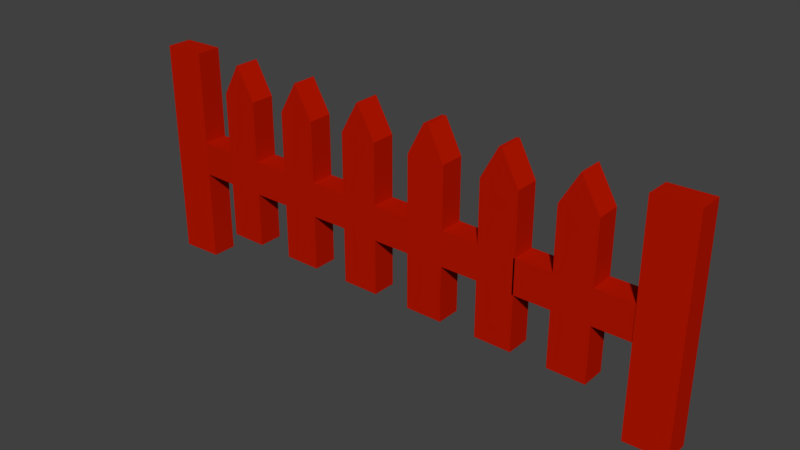 # Source: fences2.blend  (saved by Blender 2.79.0; exported with 4.5.12 LTS)
import bpy
from mathutils import Matrix  # noqa: F401  (used for matrix-valued properties, if any)

bpy.ops.wm.read_factory_settings(use_empty=True)
scene = bpy.context.scene
scene.name = 'Scene'

# ---- collections
col_collection_1 = bpy.data.collections.new('Collection 1'); scene.collection.children.link(col_collection_1)

# ---- materials (node trees are filled in below, after node groups)
mat_red_fence = bpy.data.materials.new('red-fence')
mat_red_fence.alpha_threshold = 0.0
mat_red_fence.roughness = 0.5

# ---- material node trees
mat_red_fence.use_nodes = True; mat_red_fence.node_tree.nodes.clear()
_N = mat_red_fence.node_tree.nodes; _L = mat_red_fence.node_tree.links
n0 = _N.new('ShaderNodeOutputMaterial'); n0.name = 'Material Output'; n0.location = (300, 300)
n1 = _N.new('ShaderNodeBsdfDiffuse'); n1.name = 'Diffuse BSDF'; n1.location = (10, 300)
n1.inputs[0].default_value = (0.4672, 0.008257, 0.0, 1.0)
_L.new(n1.outputs[0], n0.inputs[0])
n0.is_active_output = True

# ---- world
world_world = bpy.data.worlds.new('World'); scene.world = world_world
world_world.color = (0.05088, 0.05088, 0.05088)
world_world.use_sun_shadow = False
world_world.sun_shadow_jitter_overblur = 0.0
world_world.cycles.sampling_method = 'MANUAL'

# ---- meshes
me_cube_008 = bpy.data.meshes.new('Cube.008')
me_cube_008.from_pydata([(0.412, 0.04474, 0.8139), (0.4752, 0.04474, 0.1443), (0.412, -0.04502, 0.8139), (0.4752, -0.04502, 0.1443), (1.031, -0.0421, 0.008395), (1.031, -0.0421, 0.8139), (1.032, 0.04838, 0.008395), (1.032, 0.04838, 0.8139), (0.744, 0.04474, 0.1443), (0.607, 0.04474, 0.1443), (0.6761, -0.04502, 0.8139), (0.6749, -0.04502, 0.8139), (0.6749, 0.04474, 0.8139), (0.6761, 0.04474, 0.8139), (0.607, -0.04502, 0.1443), (0.744, -0.04502, 0.1443), (0.882, 0.04181, 0.8139), (0.8805, -0.04867, 0.008395), (0.882, 0.04181, 0.008395), (0.8805, -0.04867, 0.8139), (0.47, -0.04502, 0.3483), (0.47, -0.04502, 0.474), (0.47, 0.04474, 0.474), (0.47, 0.04474, 0.3483), (1.032, 0.04838, 0.474), (1.032, 0.04838, 0.3483), (1.031, -0.0421, 0.474), (1.031, -0.0421, 0.3483), (0.8809, -0.04502, 0.474), (0.8809, -0.04502, 0.3483), (0.8809, 0.04474, 0.474), (0.8809, 0.04474, 0.3483), (0.607, 0.04474, 0.474), (0.607, 0.04474, 0.3483), (0.744, 0.04474, 0.474), (0.744, 0.04474, 0.3483), (0.744, -0.04502, 0.474), (0.744, -0.04502, 0.3483), (0.607, -0.04502, 0.474), (0.607, -0.04502, 0.3483), (0.8805, -0.04867, 0.474), (0.8805, -0.04867, 0.3483), (0.882, 0.04181, 0.474), (0.882, 0.04181, 0.3483), (0.0643, 0.04474, 0.1443), (-0.3466, 0.04474, 0.1443), (-0.7576, 0.04474, 0.1443), (-0.6913, 0.04474, 0.8139), (-0.4145, 0.04474, 0.8139), (0.1254, 0.04474, 0.8139), (-0.7576, -0.04502, 0.1443), (-0.3466, -0.04502, 0.1443), (0.0643, -0.04502, 0.1443), (0.1254, -0.04502, 0.8139), (-0.4145, -0.04502, 0.8139), (-0.6913, -0.04502, 0.8139), (-0.4836, 0.04474, 0.1443), (-0.6206, 0.04474, 0.1443), (-0.6869, 0.04474, 0.8139), (-0.4158, 0.04474, 0.8139), (-0.6206, -0.04502, 0.1443), (-0.4836, -0.04502, 0.1443), (-0.4158, -0.04502, 0.8139), (-0.6869, -0.04502, 0.8139), (-0.8873, 0.04837, 0.008395), (-1.037, 0.04183, 0.008395), (-0.8887, -0.04211, 0.8139), (-1.039, -0.04865, 0.8139), (-1.037, 0.04183, 0.8139), (-0.8873, 0.04837, 0.8139), (-1.039, -0.04865, 0.008395), (-0.8887, -0.04211, 0.008395), (-0.07268, 0.04474, 0.1443), (-0.2097, 0.04474, 0.1443), (-0.1434, 0.04474, 0.8139), (-0.1389, 0.04474, 0.8139), (-0.2097, -0.04502, 0.1443), (-0.07268, -0.04502, 0.1443), (-0.1389, -0.04502, 0.8139), (-0.1434, -0.04502, 0.8139), (0.1395, 0.04824, 0.8139), (0.4014, 0.04474, 0.8139), (0.2013, -0.04502, 0.1443), (0.3383, -0.04502, 0.1443), (0.3383, 0.04474, 0.1443), (0.2013, 0.04474, 0.1443), (0.4014, -0.04502, 0.8139), (0.1395, -0.04152, 0.8139), (0.4752, 0.04474, 0.474), (0.4752, 0.04474, 0.3483), (0.4752, -0.04502, 0.474), (0.4752, -0.04502, 0.3483), (0.0643, -0.04502, 0.474), (0.0643, -0.04502, 0.3483), (-0.3466, -0.04502, 0.474), (-0.3466, -0.04502, 0.3483), (-0.7576, -0.04502, 0.474), (-0.7576, -0.04502, 0.3483), (-0.7576, 0.04474, 0.474), (-0.7576, 0.04474, 0.3483), (-0.3466, 0.04474, 0.474), (-0.3466, 0.04474, 0.3483), (0.0643, 0.04474, 0.474), (0.0643, 0.04474, 0.3483), (-0.6206, 0.04474, 0.474), (-0.6206, 0.04474, 0.3483), (-0.4836, 0.04474, 0.474), (-0.4836, 0.04474, 0.3483), (-0.4836, -0.04502, 0.474), (-0.4836, -0.04502, 0.3483), (-0.6206, -0.04502, 0.474), (-0.6206, -0.04502, 0.3483), (-1.037, 0.04183, 0.474), (-1.037, 0.04183, 0.3483), (-0.8873, 0.04837, 0.474), (-0.8873, 0.04837, 0.3483), (-0.8887, -0.04211, 0.474), (-0.8887, -0.04211, 0.3483), (-1.039, -0.04865, 0.474), (-1.039, -0.04865, 0.3483), (-0.2097, 0.04474, 0.474), (-0.2097, 0.04474, 0.3483), (-0.07268, 0.04474, 0.474), (-0.07268, 0.04474, 0.3483), (-0.07268, -0.04502, 0.474), (-0.07268, -0.04502, 0.3483), (-0.2097, -0.04502, 0.474), (-0.2097, -0.04502, 0.3483), (0.3383, -0.04502, 0.474), (0.3383, -0.04502, 0.3483), (0.2006, -0.04152, 0.474), (0.2013, -0.04502, 0.3483), (0.2006, 0.04824, 0.474), (0.2013, 0.04474, 0.3483), (0.3383, 0.04474, 0.474), (0.3383, 0.04474, 0.3483), (0.607, 0.04474, 0.6964), (0.744, 0.04474, 0.6964), (0.744, -0.04502, 0.6964), (0.607, -0.04502, 0.6964), (0.4752, 0.04474, 0.6964), (0.4752, -0.04502, 0.6964), (0.3383, -0.04502, 0.6964), (0.3383, 0.04474, 0.6964), (0.0643, -0.04502, 0.6964), (0.0643, 0.04474, 0.6964), (0.2006, -0.04152, 0.6964), (0.2006, 0.04824, 0.6964), (-0.2097, 0.04474, 0.6964), (-0.07268, 0.04474, 0.6964), (-0.07268, -0.04502, 0.6964), (-0.2097, -0.04502, 0.6964), (-0.3466, -0.04502, 0.6964), (-0.3466, 0.04474, 0.6964), (-0.4836, 0.04474, 0.6964), (-0.4836, -0.04502, 0.6964), (-0.7576, -0.04502, 0.6964), (-0.7576, 0.04474, 0.6964), (-0.6206, 0.04474, 0.6964), (-0.6206, -0.04502, 0.6964)], [], [(112, 68, 69, 114), (42, 16, 7, 24), (24, 7, 5, 26), (133, 132, 134, 135), (18, 6, 4, 17), (48, 59, 62, 54), (46, 57, 60, 50), (152, 54, 62, 155), (157, 47, 58, 158), (145, 49, 80, 147), (44, 85, 82, 52), (154, 59, 48, 153), (159, 63, 55, 156), (136, 12, 13, 137), (146, 87, 53, 144), (9, 8, 15, 14), (56, 45, 51, 61), (13, 12, 11, 10), (0, 81, 86, 2), (138, 10, 11, 139), (141, 2, 86, 142), (58, 47, 55, 63), (80, 49, 53, 87), (26, 5, 19, 40), (75, 74, 79, 78), (7, 16, 19, 5), (84, 1, 3, 83), (140, 0, 2, 141), (73, 72, 77, 76), (4, 27, 41, 17), (27, 26, 40, 41), (150, 78, 79, 151), (15, 37, 39, 14), (37, 36, 38, 39), (148, 74, 75, 149), (29, 28, 36, 37), (9, 33, 35, 8), (33, 32, 34, 35), (23, 22, 32, 33), (116, 66, 67, 118), (35, 34, 30, 31), (69, 68, 67, 66), (65, 64, 71, 70), (39, 38, 21, 20), (6, 25, 27, 4), (25, 24, 26, 27), (18, 43, 25, 6), (43, 42, 24, 25), (143, 81, 0, 140), (20, 21, 22, 23), (44, 103, 133, 85), (103, 102, 132, 133), (129, 128, 130, 131), (3, 91, 129, 83), (91, 90, 128, 129), (77, 125, 127, 76), (125, 124, 126, 127), (93, 92, 124, 125), (73, 121, 123, 72), (121, 120, 122, 123), (101, 100, 120, 121), (71, 117, 119, 70), (117, 116, 118, 119), (97, 96, 116, 117), (65, 113, 115, 64), (113, 112, 114, 115), (96, 98, 114, 116), (109, 108, 110, 111), (51, 95, 109, 61), (95, 94, 108, 109), (105, 104, 106, 107), (46, 99, 105, 57), (99, 98, 104, 105), (123, 122, 102, 103), (56, 107, 101, 45), (107, 106, 100, 101), (115, 114, 98, 99), (60, 111, 97, 50), (111, 110, 96, 97), (127, 126, 94, 95), (82, 131, 93, 52), (131, 130, 92, 93), (157, 98, 96, 156), (1, 89, 91, 3), (89, 88, 90, 91), (84, 135, 89, 1), (135, 134, 88, 89), (65, 70, 119, 118, 67, 68, 112, 113), (69, 66, 116, 114), (64, 115, 117, 71), (159, 110, 104, 158), (57, 105, 111, 60), (104, 110, 108, 106), (153, 152, 94, 100), (45, 101, 95, 51), (100, 94, 126, 120), (150, 124, 122, 149), (72, 123, 125, 77), (92, 102, 122, 124), (132, 130, 128, 134), (146, 130, 132, 147), (82, 85, 133, 131), (22, 21, 38, 32), (138, 36, 34, 137), (28, 30, 34, 36), (8, 35, 37, 15), (46, 50, 97, 99), (154, 106, 108, 155), (56, 61, 109, 107), (151, 148, 120, 126), (73, 76, 127, 121), (145, 102, 92, 144), (44, 52, 93, 103), (142, 143, 134, 128), (83, 129, 135, 84), (139, 136, 32, 38), (9, 14, 39, 33), (19, 16, 42, 40), (17, 41, 43, 18), (29, 37, 35, 31), (23, 33, 39, 20), (133, 135, 129, 131), (93, 125, 123, 103), (101, 121, 127, 95), (109, 111, 105, 107), (117, 115, 99, 97), (11, 12, 136, 139), (10, 138, 137, 13), (36, 138, 139, 38), (32, 136, 137, 34), (86, 81, 143, 142), (134, 143, 140, 88), (88, 140, 141, 90), (90, 141, 142, 128), (49, 145, 144, 53), (87, 146, 147, 80), (130, 146, 144, 92), (102, 145, 147, 132), (79, 74, 148, 151), (78, 150, 149, 75), (120, 148, 149, 122), (124, 150, 151, 126), (59, 154, 155, 62), (48, 54, 152, 153), (106, 154, 153, 100), (94, 152, 155, 108), (63, 159, 158, 58), (47, 157, 156, 55), (110, 159, 156, 96), (98, 157, 158, 104)])
me_cube_008.polygons.foreach_set('use_smooth', [True] * 150)
_k = set([(0, 2), (0, 81), (0, 140), (1, 3), (1, 84), (1, 89), (2, 86), (2, 141), (3, 83), (3, 91), (4, 6), (4, 17), (4, 27), (5, 7), (5, 19), (5, 26), (6, 18), (6, 25), (7, 16), (7, 24), (8, 9), (8, 15), (8, 35), (9, 14), (9, 33), (10, 11), (10, 13), (10, 138), (11, 12), (11, 139), (12, 13), (12, 136), (13, 137), (14, 15), (14, 39), (15, 37), (16, 19), (16, 42), (17, 18), (17, 41), (18, 43), (19, 40), (20, 21), (20, 23), (20, 39), (21, 22), (21, 38), (22, 23), (22, 32), (23, 33), (24, 25), (26, 27), (28, 30), (28, 36), (29, 31), (29, 37), (30, 34), (31, 35), (32, 38), (32, 136), (33, 39), (34, 36), (34, 137), (35, 37), (36, 138), (38, 139), (40, 41), (40, 42), (41, 43), (42, 43), (44, 52), (44, 85), (44, 103), (45, 51), (45, 56), (45, 101), (46, 50), (46, 57), (46, 99), (47, 55), (47, 58), (47, 157), (48, 54), (48, 59), (48, 153), (49, 53), (49, 80), (49, 145), (50, 60), (50, 97), (51, 61), (51, 95), (52, 82), (52, 93), (53, 87), (53, 144), (54, 62), (54, 152), (55, 63), (55, 156), (56, 61), (56, 107), (57, 60), (57, 105), (58, 63), (58, 158), (59, 62), (59, 154), (60, 111), (61, 109), (62, 155), (63, 159), (64, 65), (64, 71), (64, 115), (65, 70), (65, 113), (66, 67), (66, 69), (66, 116), (67, 68), (67, 118), (68, 69), (68, 112), (69, 114), (70, 71), (70, 119), (71, 117), (72, 73), (72, 77), (72, 123), (73, 76), (73, 121), (74, 75), (74, 79), (74, 148), (75, 78), (75, 149), (76, 77), (76, 127), (77, 125), (78, 79), (78, 150), (79, 151), (80, 87), (80, 147), (81, 86), (81, 143), (82, 85), (82, 131), (83, 84), (83, 129), (84, 135), (85, 133), (86, 142), (87, 146), (88, 89), (88, 140), (90, 91), (90, 141), (92, 93), (92, 102), (92, 124), (92, 130), (92, 144), (93, 103), (93, 125), (93, 131), (94, 100), (94, 126), (94, 152), (95, 101), (95, 127), (96, 97), (96, 98), (96, 116), (96, 156), (97, 99), (97, 117), (98, 99), (98, 114), (98, 157), (99, 115), (100, 120), (100, 153), (101, 121), (102, 103), (102, 122), (102, 132), (102, 145), (103, 123), (103, 133), (104, 106), (104, 110), (104, 158), (105, 107), (105, 111), (106, 108), (106, 154), (107, 109), (108, 110), (108, 155), (109, 111), (110, 159), (112, 113), (114, 115), (114, 116), (115, 117), (116, 117), (118, 119), (120, 126), (120, 148), (121, 127), (122, 124), (122, 149), (123, 125), (124, 150), (126, 151), (128, 129), (128, 130), (128, 134), (128, 142), (129, 131), (129, 135), (130, 131), (130, 132), (130, 146), (131, 133), (132, 133), (132, 134), (132, 147), (133, 135), (134, 135), (134, 143), (136, 139), (137, 138), (140, 141), (142, 143), (144, 145), (144, 146), (145, 147), (146, 147), (148, 151), (149, 150), (152, 153), (154, 155), (156, 157), (158, 159)])
me_cube_008.attributes.new('sharp_edge', 'BOOLEAN', 'EDGE').data.foreach_set('value', [ (min(e.vertices), max(e.vertices)) in _k for e in me_cube_008.edges])
_uv = me_cube_008.uv_layers.new(name='UVMap')
_uv.uv.foreach_set('vector', [0.0, 0.0, 1.0, 0.0, 1.0, 1.0, 0.0, 1.0, 0.0, 0.0, 1.0, 0.0, 1.0, 1.0, 0.0, 1.0, 0.0, 0.0, 1.0, 0.0, 1.0, 1.0, 0.0, 1.0, 0.0, 0.0, 1.0, 0.0, 1.0, 1.0, 0.0, 1.0, 0.0, 0.0, 1.0, 0.0, 1.0, 1.0, 0.0, 1.0, 0.0, 0.0, 1.0, 0.0, 1.0, 1.0, 0.0, 1.0, 0.0, 0.0, 1.0, 0.0, 1.0, 1.0, 0.0, 1.0, 0.0, 0.0, 1.0, 0.0, 1.0, 1.0, 0.0, 1.0, 0.0, 0.0, 1.0, 0.0, 1.0, 1.0, 0.0, 1.0, 0.0, 0.0, 1.0, 0.0, 1.0, 1.0, 0.0, 1.0, 0.0, 0.0, 1.0, 0.0, 1.0, 1.0, 0.0, 1.0, 0.0, 0.0, 1.0, 0.0, 1.0, 1.0, 0.0, 1.0, 0.0, 0.0, 1.0, 0.0, 1.0, 1.0, 0.0, 1.0, 0.0, 0.0, 1.0, 0.0, 1.0, 1.0, 0.0, 1.0, 0.0, 0.0, 1.0, 0.0, 1.0, 1.0, 0.0, 1.0, 0.0, 0.0, 1.0, 0.0, 1.0, 1.0, 0.0, 1.0, 0.0, 0.0, 1.0, 0.0, 1.0, 1.0, 0.0, 1.0, 0.0, 0.0, 1.0, 0.0, 1.0, 1.0, 0.0, 1.0, 0.0, 0.0, 1.0, 0.0, 1.0, 1.0, 0.0, 1.0, 0.0, 0.0, 1.0, 0.0, 1.0, 1.0, 0.0, 1.0, 0.0, 0.0, 1.0, 0.0, 1.0, 1.0, 0.0, 1.0, 0.0, 0.0, 1.0, 0.0, 1.0, 1.0, 0.0, 1.0, 0.0, 0.0, 1.0, 0.0, 1.0, 1.0, 0.0, 1.0, 0.0, 0.0, 1.0, 0.0, 1.0, 1.0, 0.0, 1.0, 0.0, 0.0, 1.0, 0.0, 1.0, 1.0, 0.0, 1.0, 0.0, 0.0, 1.0, 0.0, 1.0, 1.0, 0.0, 1.0, 0.0, 0.0, 1.0, 0.0, 1.0, 1.0, 0.0, 1.0, 0.0, 0.0, 1.0, 0.0, 1.0, 1.0, 0.0, 1.0, 0.0, 0.0, 1.0, 0.0, 1.0, 1.0, 0.0, 1.0, 0.0, 0.0, 1.0, 0.0, 1.0, 1.0, 0.0, 1.0, 0.0, 0.0, 1.0, 0.0, 1.0, 1.0, 0.0, 1.0, 0.0, 0.0, 1.0, 0.0, 1.0, 1.0, 0.0, 1.0, 0.0, 0.0, 1.0, 0.0, 1.0, 1.0, 0.0, 1.0, 0.0, 0.0, 1.0, 0.0, 1.0, 1.0, 0.0, 1.0, 0.0, 0.0, 1.0, 0.0, 1.0, 1.0, 0.0, 1.0, 0.0, 0.0, 1.0, 0.0, 1.0, 1.0, 0.0, 1.0, 0.0, 0.0, 1.0, 0.0, 1.0, 1.0, 0.0, 1.0, 0.0, 0.0, 1.0, 0.0, 1.0, 1.0, 0.0, 1.0, 0.0, 0.0, 1.0, 0.0, 1.0, 1.0, 0.0, 1.0, 0.0, 0.0, 1.0, 0.0, 1.0, 1.0, 0.0, 1.0, 0.0, 0.0, 1.0, 0.0, 1.0, 1.0, 0.0, 1.0, 0.0, 0.0, 1.0, 0.0, 1.0, 1.0, 0.0, 1.0, 0.0, 0.0, 1.0, 0.0, 1.0, 1.0, 0.0, 1.0, 0.0, 0.0, 1.0, 0.0, 1.0, 1.0, 0.0, 1.0, 0.0, 0.0, 1.0, 0.0, 1.0, 1.0, 0.0, 1.0, 0.0, 0.0, 1.0, 0.0, 1.0, 1.0, 0.0, 1.0, 0.0, 0.0, 1.0, 0.0, 1.0, 1.0, 0.0, 1.0, 0.0, 0.0, 1.0, 0.0, 1.0, 1.0, 0.0, 1.0, 0.0, 0.0, 1.0, 0.0, 1.0, 1.0, 0.0, 1.0, 0.0, 0.0, 1.0, 0.0, 1.0, 1.0, 0.0, 1.0, 0.0, 0.0, 1.0, 0.0, 1.0, 1.0, 0.0, 1.0, 0.0, 0.0, 1.0, 0.0, 1.0, 1.0, 0.0, 1.0, 0.0, 0.0, 1.0, 0.0, 1.0, 1.0, 0.0, 1.0, 0.0, 0.0, 1.0, 0.0, 1.0, 1.0, 0.0, 1.0, 0.0, 0.0, 1.0, 0.0, 1.0, 1.0, 0.0, 1.0, 0.0, 0.0, 1.0, 0.0, 1.0, 1.0, 0.0, 1.0, 0.0, 0.0, 1.0, 0.0, 1.0, 1.0, 0.0, 1.0, 0.0, 0.0, 1.0, 0.0, 1.0, 1.0, 0.0, 1.0, 0.0, 0.0, 1.0, 0.0, 1.0, 1.0, 0.0, 1.0, 0.0, 0.0, 1.0, 0.0, 1.0, 1.0, 0.0, 1.0, 0.0, 0.0, 1.0, 0.0, 1.0, 1.0, 0.0, 1.0, 0.0, 0.0, 1.0, 0.0, 1.0, 1.0, 0.0, 1.0, 0.0, 0.0, 1.0, 0.0, 1.0, 1.0, 0.0, 1.0, 0.0, 0.0, 1.0, 0.0, 1.0, 1.0, 0.0, 1.0, 0.0, 0.0, 1.0, 0.0, 1.0, 1.0, 0.0, 1.0, 0.0, 0.0, 1.0, 0.0, 1.0, 1.0, 0.0, 1.0, 0.0, 0.0, 1.0, 0.0, 1.0, 1.0, 0.0, 1.0, 0.0, 0.0, 1.0, 0.0, 1.0, 1.0, 0.0, 1.0, 0.0, 0.0, 1.0, 0.0, 1.0, 1.0, 0.0, 1.0, 0.0, 0.0, 1.0, 0.0, 1.0, 1.0, 0.0, 1.0, 0.0, 0.0, 1.0, 0.0, 1.0, 1.0, 0.0, 1.0, 0.0, 0.0, 1.0, 0.0, 1.0, 1.0, 0.0, 1.0, 0.0, 0.0, 1.0, 0.0, 1.0, 1.0, 0.0, 1.0, 0.0, 0.0, 1.0, 0.0, 1.0, 1.0, 0.0, 1.0, 0.0, 0.0, 1.0, 0.0, 1.0, 1.0, 0.0, 1.0, 0.0, 0.0, 1.0, 0.0, 1.0, 1.0, 0.0, 1.0, 0.0, 0.0, 1.0, 0.0, 1.0, 1.0, 0.0, 1.0, 0.0, 0.0, 1.0, 0.0, 1.0, 1.0, 0.0, 1.0, 0.0, 0.0, 1.0, 0.0, 1.0, 1.0, 0.0, 1.0, 0.0, 0.0, 1.0, 0.0, 1.0, 1.0, 0.0, 1.0, 0.0, 0.0, 1.0, 0.0, 1.0, 1.0, 0.0, 1.0, 0.0, 0.0, 1.0, 0.0, 1.0, 1.0, 0.0, 1.0, 0.0, 0.0, 1.0, 0.0, 1.0, 1.0, 0.0, 1.0, 0.0, 0.0, 1.0, 0.0, 1.0, 1.0, 0.0, 1.0, 0.0, 0.0, 1.0, 0.0, 1.0, 1.0, 0.0, 1.0, 0.0, 0.0, 1.0, 0.0, 1.0, 1.0, 0.0, 1.0, 0.0, 0.0, 1.0, 0.0, 1.0, 1.0, 0.0, 1.0, 0.5, 1.0, 0.8536, 0.8536, 1.0, 0.5, 0.8536, 0.1464, 0.5, 0.0, 0.1464, 0.1464, 0.0, 0.5, 0.1464, 0.8536, 0.0, 0.0, 1.0, 0.0, 1.0, 1.0, 0.0, 1.0, 0.0, 0.0, 1.0, 0.0, 1.0, 1.0, 0.0, 1.0, 0.0, 0.0, 1.0, 0.0, 1.0, 1.0, 0.0, 1.0, 0.0, 0.0, 1.0, 0.0, 1.0, 1.0, 0.0, 1.0, 0.0, 0.0, 1.0, 0.0, 1.0, 1.0, 0.0, 1.0, 0.0, 0.0, 1.0, 0.0, 1.0, 1.0, 0.0, 1.0, 0.0, 0.0, 1.0, 0.0, 1.0, 1.0, 0.0, 1.0, 0.0, 0.0, 1.0, 0.0, 1.0, 1.0, 0.0, 1.0, 0.0, 0.0, 1.0, 0.0, 1.0, 1.0, 0.0, 1.0, 0.0, 0.0, 1.0, 0.0, 1.0, 1.0, 0.0, 1.0, 0.0, 0.0, 1.0, 0.0, 1.0, 1.0, 0.0, 1.0, 0.0, 0.0, 1.0, 0.0, 1.0, 1.0, 0.0, 1.0, 0.0, 0.0, 1.0, 0.0, 1.0, 1.0, 0.0, 1.0, 0.0, 0.0, 1.0, 0.0, 1.0, 1.0, 0.0, 1.0, 0.0, 0.0, 1.0, 0.0, 1.0, 1.0, 0.0, 1.0, 0.0, 0.0, 1.0, 0.0, 1.0, 1.0, 0.0, 1.0, 0.0, 0.0, 1.0, 0.0, 1.0, 1.0, 0.0, 1.0, 0.0, 0.0, 1.0, 0.0, 1.0, 1.0, 0.0, 1.0, 0.0, 0.0, 1.0, 0.0, 1.0, 1.0, 0.0, 1.0, 0.0, 0.0, 1.0, 0.0, 1.0, 1.0, 0.0, 1.0, 0.0, 0.0, 1.0, 0.0, 1.0, 1.0, 0.0, 1.0, 0.0, 0.0, 1.0, 0.0, 1.0, 1.0, 0.0, 1.0, 0.0, 0.0, 1.0, 0.0, 1.0, 1.0, 0.0, 1.0, 0.0, 0.0, 1.0, 0.0, 1.0, 1.0, 0.0, 1.0, 0.0, 0.0, 1.0, 0.0, 1.0, 1.0, 0.0, 1.0, 0.0, 0.0, 1.0, 0.0, 1.0, 1.0, 0.0, 1.0, 0.0, 0.0, 1.0, 0.0, 1.0, 1.0, 0.0, 1.0, 0.0, 0.0, 1.0, 0.0, 1.0, 1.0, 0.0, 1.0, 0.0, 0.0, 1.0, 0.0, 1.0, 1.0, 0.0, 1.0, 0.0, 0.0, 1.0, 0.0, 1.0, 1.0, 0.0, 1.0, 0.0, 0.0, 1.0, 0.0, 1.0, 1.0, 0.0, 1.0, 0.0, 0.0, 1.0, 0.0, 1.0, 1.0, 0.0, 1.0, 0.0, 0.0, 1.0, 0.0, 1.0, 1.0, 0.0, 1.0, 0.0, 0.0, 1.0, 0.0, 1.0, 1.0, 0.0, 1.0, 0.0, 0.0, 1.0, 0.0, 1.0, 1.0, 0.0, 1.0, 0.0, 0.0, 1.0, 0.0, 1.0, 1.0, 0.0, 1.0, 0.0, 0.0, 1.0, 0.0, 1.0, 1.0, 0.0, 1.0, 0.0, 0.0, 1.0, 0.0, 1.0, 1.0, 0.0, 1.0, 0.0, 0.0, 1.0, 0.0, 1.0, 1.0, 0.0, 1.0, 0.0, 0.0, 1.0, 0.0, 1.0, 1.0, 0.0, 1.0, 0.0, 0.0, 1.0, 0.0, 1.0, 1.0, 0.0, 1.0, 0.0, 0.0, 1.0, 0.0, 1.0, 1.0, 0.0, 1.0, 0.0, 0.0, 1.0, 0.0, 1.0, 1.0, 0.0, 1.0, 0.0, 0.0, 1.0, 0.0, 1.0, 1.0, 0.0, 1.0, 0.0, 0.0, 1.0, 0.0, 1.0, 1.0, 0.0, 1.0, 0.0, 0.0, 1.0, 0.0, 1.0, 1.0, 0.0, 1.0, 0.0, 0.0, 1.0, 0.0, 1.0, 1.0, 0.0, 1.0, 0.0, 0.0, 1.0, 0.0, 1.0, 1.0, 0.0, 1.0, 0.0, 0.0, 1.0, 0.0, 1.0, 1.0, 0.0, 1.0, 0.0, 0.0, 1.0, 0.0, 1.0, 1.0, 0.0, 1.0, 0.0, 0.0, 1.0, 0.0, 1.0, 1.0, 0.0, 1.0, 0.0, 0.0, 1.0, 0.0, 1.0, 1.0, 0.0, 1.0, 0.0, 0.0, 1.0, 0.0, 1.0, 1.0, 0.0, 1.0, 0.0, 0.0, 1.0, 0.0, 1.0, 1.0, 0.0, 1.0, 0.0, 0.0, 1.0, 0.0, 1.0, 1.0, 0.0, 1.0, 0.0, 0.0, 1.0, 0.0, 1.0, 1.0, 0.0, 1.0, 0.0, 0.0, 1.0, 0.0, 1.0, 1.0, 0.0, 1.0, 0.0, 0.0, 1.0, 0.0, 1.0, 1.0, 0.0, 1.0, 0.0, 0.0, 1.0, 0.0, 1.0, 1.0, 0.0, 1.0, 0.0, 0.0, 1.0, 0.0, 1.0, 1.0, 0.0, 1.0, 0.0, 0.0, 1.0, 0.0, 1.0, 1.0, 0.0, 1.0, 0.0, 0.0, 1.0, 0.0, 1.0, 1.0, 0.0, 1.0])
me_cube_008.materials.append(mat_red_fence)
me_cube_008.use_remesh_preserve_volume = False
me_cube_008.use_remesh_preserve_attributes = False
me_cube_008.use_mirror_vertex_groups = False
me_cube_008.update()
me_cube_008.normals_split_custom_set([tuple(v) for v in zip(*[iter([-0.04355, 0.9991, 1.233e-08, -0.04355, 0.9991, 0.0, -0.04355, 0.9991, 0.0, -0.04355, 0.9991, 1.233e-08, -0.04371, 0.999, -1.264e-08, -0.04371, 0.999, -2.528e-08, -0.04371, 0.999, -2.528e-08, -0.04371, 0.999, -1.264e-08, 0.9999, -0.01599, 1.753e-07, 0.9999, -0.01599, 3.506e-07, 0.9999, -0.01599, 3.506e-07, 0.9999, -0.01599, 1.753e-07, 0.01274, 0.9998, -0.01389, 0.01274, 0.9998, -0.01389, 0.01274, 0.9998, -0.01389, 0.01274, 0.9998, -0.01389, 3.751e-09, 0.0, -1.0, 3.751e-09, 0.0, -1.0, 3.751e-09, 0.0, -1.0, 3.751e-09, 0.0, -1.0, 0.0, 0.0, 1.0, 0.0, 0.0, 1.0, 0.0, 0.0, 1.0, 0.0, 0.0, 1.0, 0.0, 0.0, -1.0, 0.0, 0.0, -1.0, 0.0, 0.0, -1.0, 0.0, 0.0, -1.0, 0.0, -1.0, -1.147e-08, 0.0, -1.0, -2.869e-08, 0.0, -1.0, -2.869e-08, 0.0, -1.0, -1.147e-08, 0.0, 1.0, -1.128e-08, 0.0, 1.0, -2.805e-08, 0.0, 1.0, -2.805e-08, 0.0, 1.0, -1.128e-08, -0.04649, 0.9989, -2.634e-08, -0.04649, 0.9989, -2.634e-08, -0.04649, 0.9989, -2.634e-08, -0.04649, 0.9989, -2.634e-08, 0.0, 0.0, -1.0, 0.0, 0.0, -1.0, 0.0, 0.0, -1.0, 0.0, 0.0, -1.0, 0.0, 1.0, 1.147e-08, 0.0, 1.0, 2.869e-08, 0.0, 1.0, 2.869e-08, 0.0, 1.0, 1.147e-08, 0.0, -1.0, -1.128e-08, 0.0, -1.0, -2.805e-08, 0.0, -1.0, -2.805e-08, 0.0, -1.0, -1.128e-08, 0.0, 1.0, 8.97e-09, 0.0, 1.0, 2.871e-08, 0.0, 1.0, 2.871e-08, 0.0, 1.0, 8.97e-09, 0.04649, -0.9989, 7.901e-08, 0.04649, -0.9989, 7.901e-08, 0.04649, -0.9989, 7.901e-08, 0.04649, -0.9989, 7.901e-08, 0.0, 0.0, -1.0, 0.0, 0.0, -1.0, 0.0, 0.0, -1.0, 0.0, 0.0, -1.0, 0.0, 0.0, -1.0, 0.0, 0.0, -1.0, 0.0, 0.0, -1.0, 0.0, 0.0, -1.0, 0.0, 0.0, 1.0, 0.0, 0.0, 1.0, 0.0, 0.0, 1.0, 0.0, 0.0, 1.0, 0.0, 0.0, 1.0, 0.0, 0.0, 1.0, 0.0, 0.0, 1.0, 0.0, 0.0, 1.0, 0.0, -1.0, 1.596e-08, 0.0, -1.0, 5.741e-08, 0.0, -1.0, 5.741e-08, 0.0, -1.0, 1.596e-08, 0.0, -1.0, 1.866e-09, 0.0, -1.0, 2.687e-08, 0.0, -1.0, 2.687e-08, 0.0, -1.0, 1.866e-09, 0.0, 0.0, 1.0, 0.0, 0.0, 1.0, 0.0, 0.0, 1.0, 0.0, 0.0, 1.0, 3.489e-06, 0.0, 1.0, 3.489e-06, 0.0, 1.0, 3.489e-06, 0.0, 1.0, 3.489e-06, 0.0, 1.0, 0.04371, -0.999, -3.74e-10, 0.04371, -0.999, -7.48e-10, 0.04371, -0.999, -7.48e-10, 0.04371, -0.999, -3.74e-10, 0.0, 0.0, 1.0, 0.0, 0.0, 1.0, 0.0, 0.0, 1.0, 0.0, 0.0, 1.0, -6.86e-07, 0.0, 1.0, -6.86e-07, 0.0, 1.0, -6.86e-07, 0.0, 1.0, -6.86e-07, 0.0, 1.0, 0.0, 0.0, -1.0, 0.0, 0.0, -1.0, 0.0, 0.0, -1.0, 0.0, 0.0, -1.0, 0.8806, 0.0, 0.4739, 0.8806, 0.0, 0.4739, 0.8806, 0.0, 0.4739, 0.8806, 0.0, 0.4739, 0.0, 0.0, -1.0, 0.0, 0.0, -1.0, 0.0, 0.0, -1.0, 0.0, 0.0, -1.0, 0.04371, -0.999, 4.932e-09, 0.04371, -0.999, 2.466e-09, 0.04371, -0.999, 2.466e-09, 0.04371, -0.999, 4.932e-09, 0.04371, -0.999, 2.466e-09, 0.04371, -0.999, -3.74e-10, 0.04371, -0.999, -3.74e-10, 0.04371, -0.999, 2.466e-09, 0.0, -1.0, 0.0, 0.0, -1.0, 0.0, 0.0, -1.0, 0.0, 0.0, -1.0, 0.0, 0.0, -1.0, 4.809e-09, 0.0, -1.0, -5.346e-10, 0.0, -1.0, 1.603e-09, 0.0, -1.0, 4.809e-09, 0.0, -1.0, -5.346e-10, 0.0, -1.0, -6.023e-09, 0.0, -1.0, -3.886e-09, 0.0, -1.0, 1.603e-09, 0.0, 1.0, 1.127e-08, 0.0, 1.0, 2.803e-08, 0.0, 1.0, 2.803e-08, 0.0, 1.0, 1.127e-08, 0.0, -1.0, -6.413e-09, 0.0, -1.0, -6.413e-09, 0.0, -1.0, -6.023e-09, 0.0, -1.0, -5.346e-10, 0.0, 1.0, 0.0, 0.0, 1.0, -2.465e-09, 0.0, 1.0, -9.014e-09, 0.0, 1.0, 0.0, 0.0, 1.0, -2.465e-09, 0.0, 1.0, -3.858e-09, 0.0, 1.0, -1.041e-08, 0.0, 1.0, -9.014e-09, 0.0, 1.0, 1.965e-08, 0.0, 1.0, 1.965e-08, 0.0, 1.0, -3.858e-09, 0.0, 1.0, -2.465e-09, 0.04355, -0.9991, 4.082e-10, 0.04355, -0.9991, 8.164e-10, 0.04355, -0.9991, 8.164e-10, 0.04355, -0.9991, 4.082e-10, 0.0, 1.0, -9.014e-09, 0.0, 1.0, -1.041e-08, 0.0, 1.0, 0.0, 0.0, 1.0, 0.0, -6.862e-08, 0.0, 1.0, -6.862e-08, 0.0, 1.0, -6.862e-08, 0.0, 1.0, -6.862e-08, 0.0, 1.0, 2.681e-10, 0.0, -1.0, 2.681e-10, 0.0, -1.0, 2.681e-10, 0.0, -1.0, 2.681e-10, 0.0, -1.0, 0.0, -1.0, 1.603e-09, 0.0, -1.0, -3.886e-09, 0.0, -1.0, 0.0, 0.0, -1.0, 0.0, 0.9999, -0.01599, -3.506e-07, 0.9999, -0.01599, -1.753e-07, 0.9999, -0.01599, -1.753e-07, 0.9999, -0.01599, -3.506e-07, 0.9999, -0.01599, -1.753e-07, 0.9999, -0.01599, 1.753e-07, 0.9999, -0.01599, 1.753e-07, 0.9999, -0.01599, -1.753e-07, -0.04371, 0.999, 1.616e-08, -0.04371, 0.999, 8.081e-09, -0.04371, 0.999, 8.081e-09, -0.04371, 0.999, 1.616e-08, -0.04371, 0.999, 8.081e-09, -0.04371, 0.999, -1.264e-08, -0.04371, 0.999, -1.264e-08, -0.04371, 0.999, 8.081e-09, 0.0, 1.0, -5.347e-09, 0.0, 1.0, 0.0, 0.0, 1.0, 0.0, 0.0, 1.0, -5.347e-09, -1.0, 0.0, 0.0, -1.0, 0.0, 0.0, -1.0, 0.0, 0.0, -1.0, 0.0, 0.0, 0.0, 1.0, 3.579e-10, 0.0, 1.0, 3.579e-10, 0.0, 1.0, 3.579e-10, 0.0, 1.0, 3.579e-10, -0.01281, 0.9998, -0.01395, -0.01281, 0.9998, -0.01395, -0.01281, 0.9998, -0.01395, -0.01281, 0.9998, -0.01395, -0.01274, -0.9998, 0.01389, -0.01274, -0.9998, 0.01389, -0.01274, -0.9998, 0.01389, -0.01274, -0.9998, 0.01389, 0.0, -1.0, 0.0, 0.0, -1.0, 0.0, 0.0, -1.0, 0.0, 0.0, -1.0, 0.0, 0.0, -1.0, 0.0, 0.0, -1.0, -7.641e-09, 0.0, -1.0, -7.641e-09, 0.0, -1.0, 0.0, 0.0, -1.0, 0.0, 0.0, -1.0, 0.0, 0.0, -1.0, 0.0, 0.0, -1.0, 0.0, 0.0, -1.0, 0.0, 0.0, -1.0, 0.0, 0.0, -1.0, 0.0, 0.0, -1.0, 0.0, 0.0, -1.0, 0.0, 0.0, -1.0, 0.0, 0.0, -1.0, 0.0, 0.0, -1.0, 0.0, 0.0, 1.0, 0.0, 0.0, 1.0, 0.0, 0.0, 1.0, 0.0, 0.0, 1.0, 0.0, 0.0, 1.0, 0.0, 0.0, 1.0, 0.0, 0.0, 1.0, 0.0, 0.0, 1.0, 0.0, 0.0, 1.0, 0.0, 0.0, 1.0, 0.0, 0.0, 1.0, 0.0, 0.0, 1.0, 0.0, 0.04355, -0.9991, -8.164e-10, 0.04355, -0.9991, -4.082e-10, 0.04355, -0.9991, -4.082e-10, 0.04355, -0.9991, -8.164e-10, 0.04355, -0.9991, -4.082e-10, 0.04355, -0.9991, 4.082e-10, 0.04355, -0.9991, 4.082e-10, 0.04355, -0.9991, -4.082e-10, -0.0222, -0.9998, 0.0, -0.0222, -0.9998, 0.0, -0.0222, -0.9998, 0.0, -0.0222, -0.9998, 0.0, -0.04355, 0.9991, -9.119e-09, -0.04355, 0.9991, 7.767e-09, -0.04355, 0.9991, 7.767e-09, -0.04355, 0.9991, -9.119e-09, -0.04355, 0.9991, 7.767e-09, -0.04355, 0.9991, 1.233e-08, -0.04355, 0.9991, 1.233e-08, -0.04355, 0.9991, 7.767e-09, 0.0, 0.0, 1.0, 0.0, 0.0, 1.0, 0.0, 0.0, 1.0, 0.0, 0.0, 1.0, 0.0, -1.0, 0.0, 0.0, -1.0, 0.0, 0.0, -1.0, 0.0, 0.0, -1.0, 1.603e-09, 0.0, -1.0, 0.0, 0.0, -1.0, 0.0, 0.0, -1.0, 0.0, 0.0, -1.0, 0.0, 0.0, -1.0, 0.0, 0.0, -1.0, 0.0, 0.0, -1.0, 0.0, 0.0, -1.0, 0.0, 0.0, 1.0, 0.0, 0.0, 1.0, 0.0, 0.0, 1.0, 0.0, 0.0, 1.0, 0.0, 0.0, 1.0, 0.0, 0.0, 1.0, 0.0, 0.0, 1.0, 0.0, 0.0, 1.0, 0.0, 0.0, 1.0, 0.0, 0.0, 1.0, 0.0, 0.0, 1.0, 0.0, 0.0, 1.0, 0.0, 0.0, 1.0, 0.0, 0.0, 1.0, 0.0, 0.0, 1.0, 0.0, 0.0, 1.0, 0.0, 0.0, 1.0, 0.0, 0.0, 1.0, 0.0, 0.0, 1.0, 0.0, 0.0, 1.0, 0.0, 0.0, 1.0, 0.0, 0.0, 1.0, 0.0, 0.0, 1.0, 0.0, 0.0, 1.0, 0.0, 0.02799, 0.9996, 0.0, 0.02799, 0.9996, 0.0, 0.02799, 0.9996, 0.0, 0.02799, 0.9996, 0.0, 0.0, -1.0, 4.809e-09, 0.0, -1.0, 1.603e-09, 0.0, -1.0, 2.405e-09, 0.0, -1.0, 4.809e-09, 0.0, -1.0, 1.603e-09, 0.0, -1.0, 0.0, 0.0, -1.0, 0.0, 0.0, -1.0, 2.405e-09, 0.0, -1.0, 0.0, 0.0, -1.0, 0.0, 0.0, -1.0, 0.0, 0.0, -1.0, 0.0, 0.0, -1.0, 1.525e-08, 0.0, -1.0, 1.525e-08, 0.0, -1.0, 1.525e-08, 0.0, -1.0, 1.525e-08, 0.01281, -0.9998, 0.01395, 0.01281, -0.9998, 0.01395, 0.01281, -0.9998, 0.01395, 0.01281, -0.9998, 0.01395, -1.0, 0.0, 0.0, -1.0, 0.0, 0.0, -1.0, 0.0, 0.0, -1.0, 0.0, 0.0, 1.0, 0.0, -7.307e-07, 1.0, 0.0, -3.654e-07, 1.0, 0.0, -3.654e-07, 1.0, 0.0, -7.307e-07, 1.0, 0.0, -3.654e-07, 1.0, 0.0, 2.009e-07, 1.0, 0.0, 2.009e-07, 1.0, 0.0, -3.654e-07, 0.0, 1.0, 5.274e-09, 0.0, 1.0, 2.637e-09, 0.0, 1.0, 2.637e-09, 0.0, 1.0, 5.274e-09, 0.0, 1.0, 2.637e-09, 0.0, 1.0, -4.507e-09, 0.0, 1.0, -4.507e-09, 0.0, 1.0, 2.637e-09, -0.9999, 0.01593, -1.34e-13, -0.9999, 0.01593, -1.34e-13, -0.9999, 0.01593, -1.34e-13, -0.9999, 0.01593, -1.34e-13, -0.9999, 0.01593, -1.34e-13, -0.9999, 0.01593, -1.34e-13, -0.9999, 0.01593, -1.34e-13, -0.9999, 0.01593, -1.34e-13, 0.9999, -0.01592, 0.0, 0.9999, -0.01592, 0.0, 0.9999, -0.01592, 0.0, 0.9999, -0.01592, 0.0, 0.9999, -0.01592, 0.0, 0.9999, -0.01592, 0.0, 0.9999, -0.01592, 0.0, 0.9999, -0.01592, 0.0, 1.0, 0.0, 0.0, 1.0, 0.0, 0.0, 1.0, 0.0, 0.0, 1.0, 0.0, 0.0, 1.0, 0.0, 0.0, 1.0, 0.0, 0.0, 1.0, 0.0, 0.0, 1.0, 0.0, 0.0, 0.0, 0.0, 1.0, 0.0, 0.0, 1.0, 0.0, 0.0, 1.0, 0.0, 0.0, 1.0, 1.0, 0.0, 0.0, 1.0, 0.0, 0.0, 1.0, 0.0, 0.0, 1.0, 0.0, 0.0, 1.0, 0.0, 0.0, 1.0, 0.0, 0.0, 1.0, 0.0, 0.0, 1.0, 0.0, 0.0, 0.0, 0.0, 1.0, 0.0, 0.0, 1.0, 0.0, 0.0, 1.0, 0.0, 0.0, 1.0, 1.0, 0.0, 0.0, 1.0, 0.0, 0.0, 1.0, 0.0, 0.0, 1.0, 0.0, 0.0, 1.0, 0.0, 0.0, 1.0, 0.0, 0.0, 1.0, 0.0, 0.0, 1.0, 0.0, 0.0, 0.0, 0.0, 1.0, 0.0, 0.0, 1.0, 0.0, 0.0, 1.0, 0.0, 0.0, 1.0, 0.0, 0.0, 1.0, 0.0, 0.0, 1.0, 0.0, 0.0, 1.0, 0.0, 0.0, 1.0, 1.0, -3.731e-07, 2.344e-07, 1.0, -3.731e-07, 2.344e-07, 1.0, -3.731e-07, 2.344e-07, 1.0, -3.731e-07, 2.344e-07, 1.0, 6.106e-07, -2.558e-07, 1.0, 6.106e-07, -2.558e-07, 1.0, 6.106e-07, -2.558e-07, 1.0, 6.106e-07, -2.558e-07, 0.0, 0.0, 1.0, 0.0, 0.0, 1.0, 0.0, 0.0, 1.0, 0.0, 0.0, 1.0, 1.0, -7.462e-07, -1.34e-07, 1.0, -7.462e-07, -1.34e-07, 1.0, -7.462e-07, -1.34e-07, 1.0, -7.462e-07, -1.34e-07, 0.0, 0.0, 1.0, 0.0, 0.0, 1.0, 0.0, 0.0, 1.0, 0.0, 0.0, 1.0, 1.0, 0.0, 1.461e-07, 1.0, 0.0, 1.461e-07, 1.0, 0.0, 1.461e-07, 1.0, 0.0, 1.461e-07, -1.0, 0.0, -8.769e-07, -1.0, 0.0, -8.769e-07, -1.0, 0.0, -8.769e-07, -1.0, 0.0, -8.769e-07, -1.0, 0.0, 0.0, -1.0, 0.0, 0.0, -1.0, 0.0, 0.0, -1.0, 0.0, 0.0, -1.0, 0.0, 0.0, -1.0, 0.0, 0.0, -1.0, 0.0, 0.0, -1.0, 0.0, 0.0, -1.0, 0.0, 0.0, -1.0, 0.0, 0.0, -1.0, 0.0, 0.0, -1.0, 0.0, 0.0, -1.0, 0.0, 0.0, -1.0, 0.0, 0.0, -1.0, 0.0, 0.0, -1.0, 0.0, 0.0, -1.0, 0.0, -4.689e-07, -1.0, 0.0, -4.689e-07, -1.0, 0.0, -4.689e-07, -1.0, 0.0, -4.689e-07, -1.0, 0.0, 5.115e-07, -1.0, 0.0, 5.115e-07, -1.0, 0.0, 5.115e-07, -1.0, 0.0, 5.115e-07, -1.0, 0.0, 0.0, -1.0, 0.0, 0.0, -1.0, 0.0, 0.0, -1.0, 0.0, 0.0, -1.0, 0.0, 0.0, -1.0, 0.0, 0.0, -1.0, 0.0, 0.0, -1.0, 0.0, 0.0, -1.0, 1.492e-06, 2.679e-07, -1.0, 1.492e-06, 2.679e-07, -1.0, 1.492e-06, 2.679e-07, -1.0, 1.492e-06, 2.679e-07, -1.0, -4.07e-07, -7.307e-07, -1.0, -4.07e-07, -7.307e-07, -1.0, -4.07e-07, -7.307e-07, -1.0, -4.07e-07, -7.307e-07, -0.9999, 0.01599, -6.134e-07, -0.9999, 0.01599, -6.134e-07, -0.9999, 0.01599, -6.134e-07, -0.9999, 0.01599, -6.134e-07, -0.9999, 0.01599, 4.379e-07, -0.9999, 0.01599, 4.379e-07, -0.9999, 0.01599, 4.379e-07, -0.9999, 0.01599, 4.379e-07, 0.0, 0.0, -1.0, 0.0, 0.0, -1.0, 0.0, 0.0, -1.0, 0.0, 0.0, -1.0, 0.0, 0.0, -1.0, 0.0, 0.0, -1.0, 0.0, 0.0, -1.0, 0.0, 0.0, -1.0, 0.0, 0.0, -1.0, 0.0, 0.0, -1.0, 0.0, 0.0, -1.0, 0.0, 0.0, -1.0, 0.0, 0.0, -1.0, 0.0, 0.0, -1.0, 0.0, 0.0, -1.0, 0.0, 0.0, -1.0, 0.0, 0.0, -1.0, 0.0, 0.0, -1.0, 0.0, 0.0, -1.0, 0.0, 0.0, -1.0, 0.0, 0.0, -1.0, 0.0, 0.0, -1.0, 0.0, 0.0, -1.0, 0.0, 0.0, -1.0, -3.169e-07, 0.0, -1.0, -3.169e-07, 0.0, -1.0, -3.169e-07, 0.0, -1.0, -3.169e-07, 0.0, -1.0, -0.8657, 6.12e-07, 0.5006, -0.8657, 6.12e-07, 0.5006, -0.8657, 6.12e-07, 0.5006, -0.8657, 6.12e-07, 0.5006, 0.8657, -6.12e-07, 0.5006, 0.8657, -6.12e-07, 0.5006, 0.8657, -6.12e-07, 0.5006, 0.8657, -6.12e-07, 0.5006, 0.0, -1.0, -6.023e-09, 0.0, -1.0, 1.596e-08, 0.0, -1.0, 1.596e-08, 0.0, -1.0, -3.886e-09, 0.0, 1.0, -3.858e-09, 0.0, 1.0, 8.97e-09, 0.0, 1.0, 8.97e-09, 0.0, 1.0, -1.041e-08, -0.8806, 0.0, 0.4739, -0.8806, 0.0, 0.4739, -0.8806, 0.0, 0.4739, -0.8806, 0.0, 0.4739, 0.0, 1.0, -4.507e-09, 0.0, 1.0, -5.347e-09, 0.0, 1.0, -5.347e-09, 0.0, 1.0, -4.507e-09, 1.0, 0.0, 2.009e-07, 1.0, 0.0, 4.019e-07, 1.0, 0.0, 4.019e-07, 1.0, 0.0, 2.009e-07, 0.0, -1.0, -7.641e-09, 0.0, -1.0, 1.866e-09, 0.0, -1.0, 1.866e-09, 0.0, -1.0, -7.641e-09, -0.8871, 0.0, 0.4616, -0.8871, 0.0, 0.4616, -0.8871, 0.0, 0.4616, -0.8871, 0.0, 0.4616, 0.8871, -6.271e-07, 0.4616, 0.8871, -6.271e-07, 0.4616, 0.8871, -6.271e-07, 0.4616, 0.8871, -6.271e-07, 0.4616, 0.02567, -0.9997, 1.666e-08, 0.02567, -0.9997, 1.666e-08, 0.02567, -0.9997, 1.666e-08, 0.02567, -0.9997, 1.666e-08, -0.02567, 0.9997, 1.535e-08, -0.02567, 0.9997, 1.535e-08, -0.02567, 0.9997, 1.535e-08, -0.02567, 0.9997, 1.535e-08, -0.871, 0.0, 0.4913, -0.871, 0.0, 0.4913, -0.871, 0.0, 0.4913, -0.871, 0.0, 0.4913, 0.871, 0.0, 0.4913, 0.871, 0.0, 0.4913, 0.871, 0.0, 0.4913, 0.871, 0.0, 0.4913, 0.0, 1.0, 0.0, 0.0, 1.0, 1.127e-08, 0.0, 1.0, 1.127e-08, 0.0, 1.0, 0.0, 0.0, -1.0, 0.0, 0.0, -1.0, 0.0, 0.0, -1.0, 0.0, 0.0, -1.0, 0.0, -0.8658, 0.0, 0.5004, -0.8658, 0.0, 0.5004, -0.8658, 0.0, 0.5004, -0.8658, 0.0, 0.5004, 0.8658, 0.0, 0.5004, 0.8658, 0.0, 0.5004, 0.8658, 0.0, 0.5004, 0.8658, 0.0, 0.5004, 0.0, 1.0, 0.0, 0.0, 1.0, 1.147e-08, 0.0, 1.0, 1.147e-08, 0.0, 1.0, 0.0, 0.0, -1.0, 0.0, 0.0, -1.0, -1.147e-08, 0.0, -1.0, -1.147e-08, 0.0, -1.0, 0.0, 0.8708, 0.0, 0.4916, 0.8708, 0.0, 0.4916, 0.8708, 0.0, 0.4916, 0.8708, 0.0, 0.4916, -0.8708, 0.0, 0.4916, -0.8708, 0.0, 0.4916, -0.8708, 0.0, 0.4916, -0.8708, 0.0, 0.4916, 0.0, -1.0, 0.0, 0.0, -1.0, -1.128e-08, 0.0, -1.0, -1.128e-08, 0.0, -1.0, 0.0, 0.0, 1.0, 0.0, 0.0, 1.0, -1.128e-08, 0.0, 1.0, -1.128e-08, 0.0, 1.0, 0.0])] * 3)])

# ---- objects
ob_fence = bpy.data.objects.new('Fence', me_cube_008)

# ---- transforms, parenting, visibility, modifiers, constraints
ob_fence.location = (0.0, 0.0, 0.0)
ob_fence.color = (0.8, 0.8, 0.8, 1.0)
ob_fence.lineart.crease_threshold = 0.0

# ---- collection membership
col_collection_1.objects.link(ob_fence)

# ---- scene / render settings (as saved in the file)
scene.frame_start = 1; scene.frame_end = 250; scene.frame_set(1)
scene.render.engine = 'CYCLES'
scene.render.resolution_percentage = 50
scene.render.dither_intensity = 0.0
scene.cycles.use_denoising = False
scene.cycles.samples = 128
scene.cycles.sampling_pattern = 'TABULATED_SOBOL'
scene.cycles.use_adaptive_sampling = False
scene.cycles.use_light_tree = False
scene.cycles.blur_glossy = 0.0
scene.cycles.sample_clamp_indirect = 0.0
scene.view_settings.view_transform = 'Standard'
bpy.context.view_layer.update()

# ---- added for rendering (the .blend has no active camera and no usable light): camera, sun
cam_auto = bpy.data.cameras.new('AutoCamera')
cam_auto.lens = 50.0
cam_auto.sensor_width = 36.0
cam_auto.clip_end = 1000.0
ob_auto_camera = bpy.data.objects.new('AutoCamera', cam_auto)
scene.collection.objects.link(ob_auto_camera)
ob_auto_camera.location = (2.05452, -2.46957, 2.05741)
ob_auto_camera.rotation_euler = (1.09748, -7.21219e-08, 0.694738)
scene.camera = ob_auto_camera
light_auto_sun = bpy.data.lights.new('AutoSun', 'SUN')
light_auto_sun.energy = 3.0
light_auto_sun.angle = 0.0523599
ob_auto_sun = bpy.data.objects.new('AutoSun', light_auto_sun)
scene.collection.objects.link(ob_auto_sun)
ob_auto_sun.rotation_euler = (0.872665, 0.174533, 0.523599)
bpy.context.view_layer.update()
